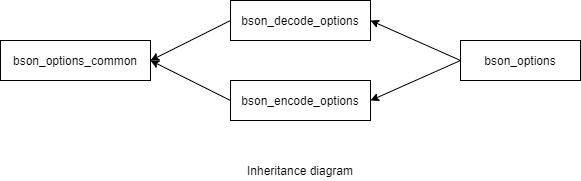

The diagram above was exported from draw.io. Its source (the exported page's mxGraphModel, read from the mxfile embedded in the PNG):
<mxGraphModel dx="1038" dy="498" grid="1" gridSize="10" guides="1" tooltips="1" connect="1" arrows="1" fold="1" page="1" pageScale="1" pageWidth="850" pageHeight="1100" math="0" shadow="0">
  <root>
    <mxCell id="0" />
    <mxCell id="1" parent="0" />
    <mxCell id="73PhMiG5mVZG5eabpBDo-1" value="bson_options" style="rounded=0;whiteSpace=wrap;html=1;" parent="1" vertex="1">
      <mxGeometry x="490" y="160" width="120" height="40" as="geometry" />
    </mxCell>
    <mxCell id="73PhMiG5mVZG5eabpBDo-2" value="bson_decode_options" style="rounded=0;whiteSpace=wrap;html=1;" parent="1" vertex="1">
      <mxGeometry x="260" y="120" width="140" height="40" as="geometry" />
    </mxCell>
    <mxCell id="73PhMiG5mVZG5eabpBDo-3" value="bson_encode_options" style="rounded=0;whiteSpace=wrap;html=1;" parent="1" vertex="1">
      <mxGeometry x="260" y="200" width="140" height="40" as="geometry" />
    </mxCell>
    <mxCell id="73PhMiG5mVZG5eabpBDo-4" value="bson_options_common" style="rounded=0;whiteSpace=wrap;html=1;" parent="1" vertex="1">
      <mxGeometry x="30" y="160" width="150" height="40" as="geometry" />
    </mxCell>
    <mxCell id="73PhMiG5mVZG5eabpBDo-5" value="" style="endArrow=classic;html=1;exitX=0;exitY=0.5;exitDx=0;exitDy=0;entryX=1;entryY=0.5;entryDx=0;entryDy=0;" parent="1" source="73PhMiG5mVZG5eabpBDo-3" target="73PhMiG5mVZG5eabpBDo-4" edge="1">
      <mxGeometry width="50" height="50" relative="1" as="geometry">
        <mxPoint x="10" y="310" as="sourcePoint" />
        <mxPoint x="60" y="260" as="targetPoint" />
      </mxGeometry>
    </mxCell>
    <mxCell id="73PhMiG5mVZG5eabpBDo-6" value="" style="endArrow=classic;html=1;exitX=0;exitY=0.5;exitDx=0;exitDy=0;" parent="1" source="73PhMiG5mVZG5eabpBDo-2" edge="1">
      <mxGeometry width="50" height="50" relative="1" as="geometry">
        <mxPoint x="140" y="130" as="sourcePoint" />
        <mxPoint x="180" y="180" as="targetPoint" />
      </mxGeometry>
    </mxCell>
    <mxCell id="73PhMiG5mVZG5eabpBDo-8" value="" style="endArrow=classic;html=1;entryX=1;entryY=0.5;entryDx=0;entryDy=0;exitX=0;exitY=0.5;exitDx=0;exitDy=0;" parent="1" source="73PhMiG5mVZG5eabpBDo-1" target="73PhMiG5mVZG5eabpBDo-2" edge="1">
      <mxGeometry width="50" height="50" relative="1" as="geometry">
        <mxPoint x="490" y="330" as="sourcePoint" />
        <mxPoint x="540" y="280" as="targetPoint" />
      </mxGeometry>
    </mxCell>
    <mxCell id="73PhMiG5mVZG5eabpBDo-9" value="" style="endArrow=classic;html=1;entryX=1;entryY=0.5;entryDx=0;entryDy=0;" parent="1" target="73PhMiG5mVZG5eabpBDo-3" edge="1">
      <mxGeometry width="50" height="50" relative="1" as="geometry">
        <mxPoint x="490" y="180" as="sourcePoint" />
        <mxPoint x="490" y="280" as="targetPoint" />
      </mxGeometry>
    </mxCell>
    <mxCell id="Ra7Y29NC6h11f9w7Iz1P-1" value="Inheritance diagram" style="text;html=1;strokeColor=none;fillColor=none;align=center;verticalAlign=middle;whiteSpace=wrap;rounded=0;" parent="1" vertex="1">
      <mxGeometry x="270" y="280" width="120" height="20" as="geometry" />
    </mxCell>
  </root>
</mxGraphModel>